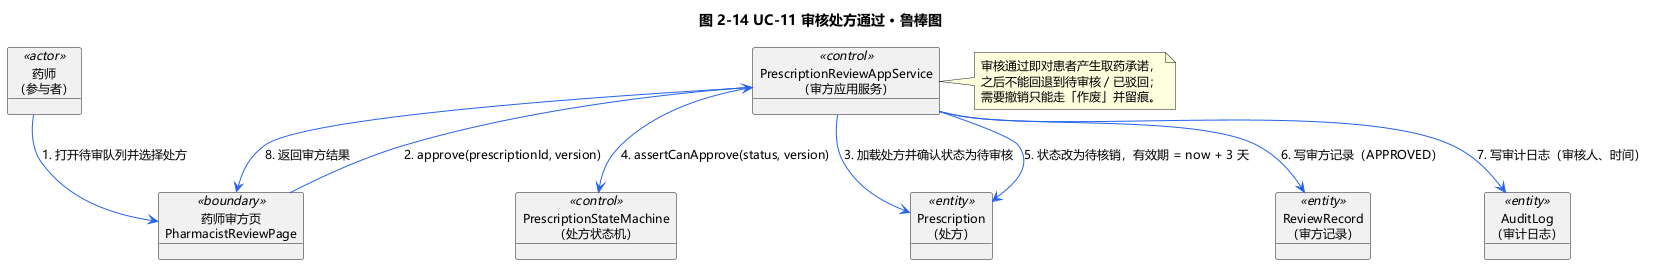

The diagram above was rendered by PlantUML. Its source (embedded in the PNG):
@startuml robustness-uc11
title 图 2-14 UC-11 审核处方通过 · 鲁棒图

skinparam {
  DefaultFontName Microsoft YaHei
  DefaultFontSize 12
  shadowing false
  ArrowColor #2563EB
  BorderColor #94A3B8
}

object "药师\n（参与者）" as ACT <<actor>>
object "药师审方页\nPharmacistReviewPage" as B_REVIEW <<boundary>>
object "PrescriptionReviewAppService\n（审方应用服务）" as C_REVIEW <<control>>
object "PrescriptionStateMachine\n（处方状态机）" as C_SM <<control>>
object "Prescription\n（处方）" as E_PRE <<entity>>
object "ReviewRecord\n（审方记录）" as E_REC <<entity>>
object "AuditLog\n（审计日志）" as E_AUDIT <<entity>>

ACT --> B_REVIEW : 1. 打开待审队列并选择处方
B_REVIEW --> C_REVIEW : 2. approve(prescriptionId, version)
C_REVIEW --> E_PRE : 3. 加载处方并确认状态为待审核
C_REVIEW --> C_SM : 4. assertCanApprove(status, version)
C_REVIEW --> E_PRE : 5. 状态改为待核销，有效期 = now + 3 天
C_REVIEW --> E_REC : 6. 写审方记录（APPROVED）
C_REVIEW --> E_AUDIT : 7. 写审计日志（审核人、时间）
C_REVIEW --> B_REVIEW : 8. 返回审方结果

note right of C_REVIEW
  审核通过即对患者产生取药承诺，
  之后不能回退到待审核 / 已驳回；
  需要撤销只能走「作废」并留痕。
end note
@enduml